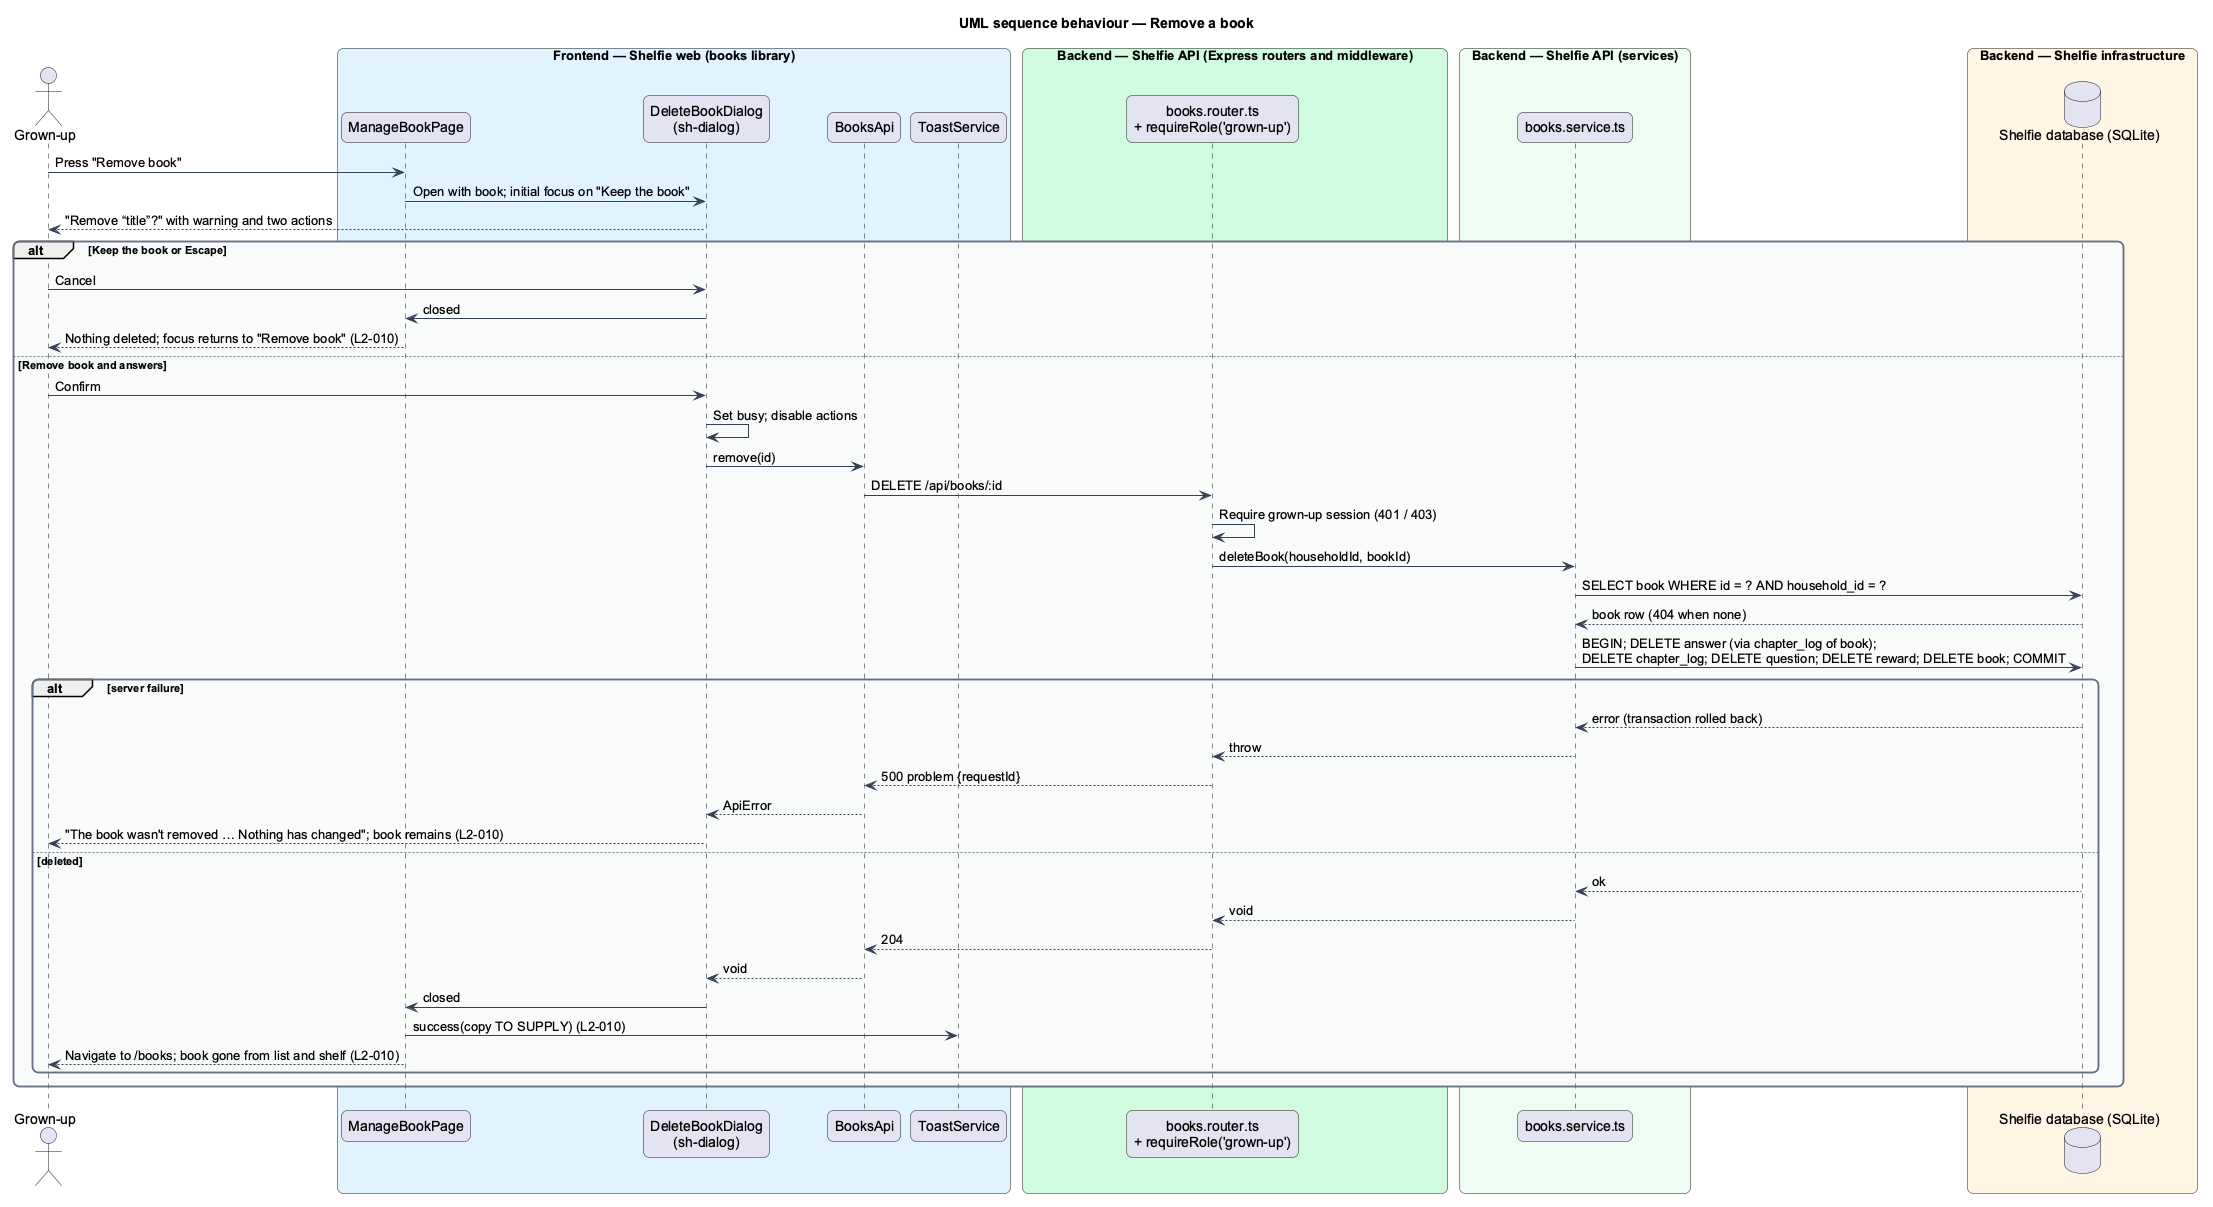

The diagram above was rendered by PlantUML. Its source (embedded in the PNG):
@startuml
title UML sequence behaviour — Remove a book
skinparam backgroundColor #FFFFFF
skinparam shadowing false
skinparam roundcorner 12
skinparam defaultFontName Arial
skinparam ArrowColor #344054
skinparam rectangle {
  BorderColor #344054
  FontColor #101828
}
skinparam package {
  BorderColor #667085
  FontColor #101828
  BackgroundColor #F9FAFB
}
actor "Grown-up" as grownUp
box "Frontend — Shelfie web (books library)" #E0F2FE
  participant "ManageBookPage" as page
  participant "DeleteBookDialog\n(sh-dialog)" as dialog
  participant "BooksApi" as client
  participant "ToastService" as toast
end box
box "Backend — Shelfie API (Express routers and middleware)" #D1FADF
  participant "books.router.ts\n+ requireRole('grown-up')" as router
end box
box "Backend — Shelfie API (services)" #ECFDF3
  participant "books.service.ts" as service
end box
box "Backend — Shelfie infrastructure" #FFF4E5
  database "Shelfie database (SQLite)" as db
end box

grownUp -> page : Press "Remove book"
page -> dialog : Open with book; initial focus on "Keep the book"
dialog --> grownUp : "Remove “title”?" with warning and two actions
alt Keep the book or Escape
  grownUp -> dialog : Cancel
  dialog -> page : closed
  page --> grownUp : Nothing deleted; focus returns to "Remove book" (L2-010)
else Remove book and answers
  grownUp -> dialog : Confirm
  dialog -> dialog : Set busy; disable actions
  dialog -> client : remove(id)
  client -> router : DELETE /api/books/:id
  router -> router : Require grown-up session (401 / 403)
  router -> service : deleteBook(householdId, bookId)
  service -> db : SELECT book WHERE id = ? AND household_id = ?
  db --> service : book row (404 when none)
  service -> db : BEGIN; DELETE answer (via chapter_log of book);\nDELETE chapter_log; DELETE question; DELETE reward; DELETE book; COMMIT
  alt server failure
    db --> service : error (transaction rolled back)
    service --> router : throw
    router --> client : 500 problem {requestId}
    client --> dialog : ApiError
    dialog --> grownUp : "The book wasn't removed … Nothing has changed"; book remains (L2-010)
  else deleted
    db --> service : ok
    service --> router : void
    router --> client : 204
    client --> dialog : void
    dialog -> page : closed
    page -> toast : success(copy TO SUPPLY) (L2-010)
    page --> grownUp : Navigate to /books; book gone from list and shelf (L2-010)
  end
end
@enduml